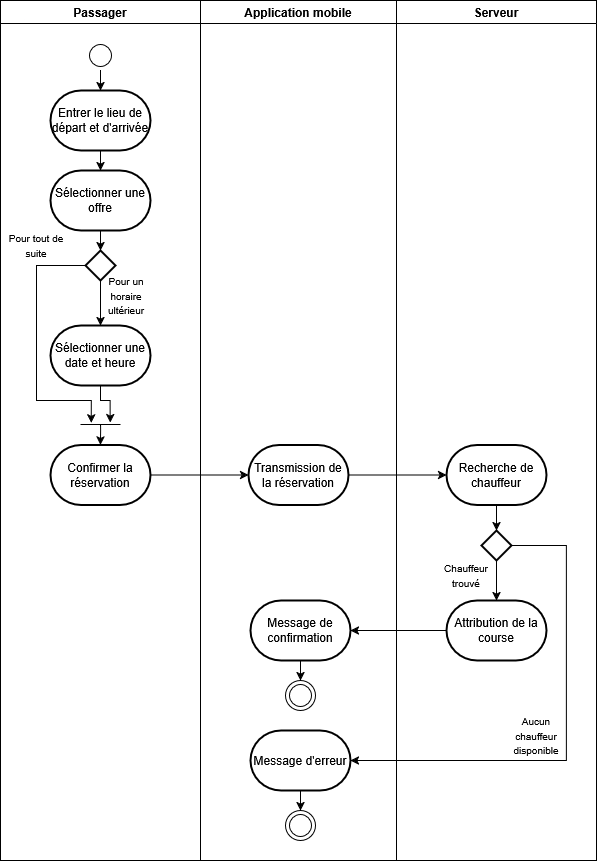

The diagram above was exported from draw.io. Its source (the exported page's mxGraphModel, read from the mxfile embedded in the PNG):
<mxGraphModel dx="2066" dy="1118" grid="1" gridSize="10" guides="1" tooltips="1" connect="1" arrows="1" fold="1" page="1" pageScale="1" pageWidth="827" pageHeight="1169" math="0" shadow="0">
  <root>
    <mxCell id="0" />
    <mxCell id="1" parent="0" />
    <mxCell id="rWDQmG-ZJM9KG-_MKNeV-1" value="Passager" style="swimlane;" parent="1" vertex="1">
      <mxGeometry x="114" y="200" width="200" height="860" as="geometry" />
    </mxCell>
    <mxCell id="rWDQmG-ZJM9KG-_MKNeV-10" value="" style="edgeStyle=orthogonalEdgeStyle;rounded=0;orthogonalLoop=1;jettySize=auto;html=1;" parent="rWDQmG-ZJM9KG-_MKNeV-1" source="rWDQmG-ZJM9KG-_MKNeV-5" target="rWDQmG-ZJM9KG-_MKNeV-7" edge="1">
      <mxGeometry relative="1" as="geometry" />
    </mxCell>
    <mxCell id="rWDQmG-ZJM9KG-_MKNeV-5" value="" style="ellipse;html=1;shape=startState;" parent="rWDQmG-ZJM9KG-_MKNeV-1" vertex="1">
      <mxGeometry x="85" y="40" width="30" height="30" as="geometry" />
    </mxCell>
    <mxCell id="rWDQmG-ZJM9KG-_MKNeV-7" value="Entrer le lieu de départ et d'arrivée" style="strokeWidth=2;html=1;shape=mxgraph.flowchart.terminator;whiteSpace=wrap;" parent="rWDQmG-ZJM9KG-_MKNeV-1" vertex="1">
      <mxGeometry x="50" y="90" width="100" height="60" as="geometry" />
    </mxCell>
    <mxCell id="rWDQmG-ZJM9KG-_MKNeV-31" value="" style="edgeStyle=orthogonalEdgeStyle;rounded=0;orthogonalLoop=1;jettySize=auto;html=1;entryX=0.5;entryY=0;entryDx=0;entryDy=0;entryPerimeter=0;" parent="rWDQmG-ZJM9KG-_MKNeV-1" source="rWDQmG-ZJM9KG-_MKNeV-7" target="rWDQmG-ZJM9KG-_MKNeV-8" edge="1">
      <mxGeometry relative="1" as="geometry">
        <mxPoint x="100" y="170" as="targetPoint" />
      </mxGeometry>
    </mxCell>
    <mxCell id="rWDQmG-ZJM9KG-_MKNeV-34" value="Confirmer la réservation" style="strokeWidth=2;html=1;shape=mxgraph.flowchart.terminator;whiteSpace=wrap;" parent="rWDQmG-ZJM9KG-_MKNeV-1" vertex="1">
      <mxGeometry x="50" y="444.5" width="100" height="60" as="geometry" />
    </mxCell>
    <mxCell id="rWDQmG-ZJM9KG-_MKNeV-57" value="" style="edgeStyle=orthogonalEdgeStyle;rounded=0;orthogonalLoop=1;jettySize=auto;html=1;entryX=0.5;entryY=0;entryDx=0;entryDy=0;entryPerimeter=0;" parent="rWDQmG-ZJM9KG-_MKNeV-1" source="rWDQmG-ZJM9KG-_MKNeV-8" target="kLruNLuhYDK1v-14BQuF-1" edge="1">
      <mxGeometry relative="1" as="geometry" />
    </mxCell>
    <mxCell id="rWDQmG-ZJM9KG-_MKNeV-8" value="Sélectionner une offre" style="strokeWidth=2;html=1;shape=mxgraph.flowchart.terminator;whiteSpace=wrap;" parent="rWDQmG-ZJM9KG-_MKNeV-1" vertex="1">
      <mxGeometry x="50" y="170" width="100" height="60" as="geometry" />
    </mxCell>
    <mxCell id="kLruNLuhYDK1v-14BQuF-3" value="" style="edgeStyle=orthogonalEdgeStyle;rounded=0;orthogonalLoop=1;jettySize=auto;html=1;" parent="rWDQmG-ZJM9KG-_MKNeV-1" source="kLruNLuhYDK1v-14BQuF-1" target="kLruNLuhYDK1v-14BQuF-2" edge="1">
      <mxGeometry relative="1" as="geometry" />
    </mxCell>
    <mxCell id="kLruNLuhYDK1v-14BQuF-6" style="edgeStyle=orthogonalEdgeStyle;rounded=0;orthogonalLoop=1;jettySize=auto;html=1;entryX=0.269;entryY=0.283;entryDx=0;entryDy=0;entryPerimeter=0;" parent="rWDQmG-ZJM9KG-_MKNeV-1" source="kLruNLuhYDK1v-14BQuF-1" target="kLruNLuhYDK1v-14BQuF-7" edge="1">
      <mxGeometry relative="1" as="geometry">
        <mxPoint x="36" y="410" as="targetPoint" />
        <Array as="points">
          <mxPoint x="36" y="265" />
          <mxPoint x="36" y="400" />
          <mxPoint x="91" y="400" />
        </Array>
      </mxGeometry>
    </mxCell>
    <mxCell id="kLruNLuhYDK1v-14BQuF-1" value="" style="strokeWidth=2;html=1;shape=mxgraph.flowchart.decision;whiteSpace=wrap;" parent="rWDQmG-ZJM9KG-_MKNeV-1" vertex="1">
      <mxGeometry x="85" y="250" width="30" height="30" as="geometry" />
    </mxCell>
    <mxCell id="kLruNLuhYDK1v-14BQuF-4" value="" style="edgeStyle=orthogonalEdgeStyle;rounded=0;orthogonalLoop=1;jettySize=auto;html=1;entryX=0.741;entryY=0.269;entryDx=0;entryDy=0;entryPerimeter=0;" parent="rWDQmG-ZJM9KG-_MKNeV-1" source="kLruNLuhYDK1v-14BQuF-2" target="kLruNLuhYDK1v-14BQuF-7" edge="1">
      <mxGeometry relative="1" as="geometry">
        <mxPoint x="100" y="410" as="targetPoint" />
        <Array as="points">
          <mxPoint x="100" y="400" />
          <mxPoint x="110" y="400" />
        </Array>
      </mxGeometry>
    </mxCell>
    <mxCell id="kLruNLuhYDK1v-14BQuF-2" value="Sélectionner une date et heure" style="strokeWidth=2;html=1;shape=mxgraph.flowchart.terminator;whiteSpace=wrap;" parent="rWDQmG-ZJM9KG-_MKNeV-1" vertex="1">
      <mxGeometry x="50" y="325" width="100" height="60" as="geometry" />
    </mxCell>
    <mxCell id="kLruNLuhYDK1v-14BQuF-5" value="&lt;font style=&quot;font-size: 10px;&quot;&gt;Pour un horaire ultérieur&lt;/font&gt;" style="text;html=1;align=center;verticalAlign=middle;whiteSpace=wrap;rounded=0;" parent="rWDQmG-ZJM9KG-_MKNeV-1" vertex="1">
      <mxGeometry x="96" y="280" width="60" height="30" as="geometry" />
    </mxCell>
    <mxCell id="kLruNLuhYDK1v-14BQuF-7" value="" style="line;strokeWidth=1;fillColor=none;align=left;verticalAlign=middle;spacingTop=-1;spacingLeft=3;spacingRight=3;rotatable=0;labelPosition=right;points=[];portConstraint=eastwest;strokeColor=inherit;" parent="rWDQmG-ZJM9KG-_MKNeV-1" vertex="1">
      <mxGeometry x="80" y="420" width="40" height="8" as="geometry" />
    </mxCell>
    <mxCell id="kLruNLuhYDK1v-14BQuF-8" style="edgeStyle=orthogonalEdgeStyle;rounded=0;orthogonalLoop=1;jettySize=auto;html=1;entryX=0.5;entryY=0;entryDx=0;entryDy=0;entryPerimeter=0;exitX=0.504;exitY=0.577;exitDx=0;exitDy=0;exitPerimeter=0;" parent="rWDQmG-ZJM9KG-_MKNeV-1" source="kLruNLuhYDK1v-14BQuF-7" target="rWDQmG-ZJM9KG-_MKNeV-34" edge="1">
      <mxGeometry relative="1" as="geometry">
        <Array as="points">
          <mxPoint x="100" y="430" />
          <mxPoint x="100" y="430" />
        </Array>
      </mxGeometry>
    </mxCell>
    <mxCell id="kLruNLuhYDK1v-14BQuF-9" value="&lt;font style=&quot;font-size: 10px;&quot;&gt;Pour tout de suite&lt;/font&gt;" style="text;html=1;align=center;verticalAlign=middle;whiteSpace=wrap;rounded=0;" parent="rWDQmG-ZJM9KG-_MKNeV-1" vertex="1">
      <mxGeometry x="6" y="230" width="60" height="30" as="geometry" />
    </mxCell>
    <mxCell id="rWDQmG-ZJM9KG-_MKNeV-2" value="Application mobile" style="swimlane;" parent="1" vertex="1">
      <mxGeometry x="314" y="200" width="196" height="860" as="geometry" />
    </mxCell>
    <mxCell id="rWDQmG-ZJM9KG-_MKNeV-4" value="" style="ellipse;html=1;shape=endState;" parent="rWDQmG-ZJM9KG-_MKNeV-2" vertex="1">
      <mxGeometry x="85" y="680" width="30" height="30" as="geometry" />
    </mxCell>
    <mxCell id="rWDQmG-ZJM9KG-_MKNeV-59" value="Transmission de la réservation" style="strokeWidth=2;html=1;shape=mxgraph.flowchart.terminator;whiteSpace=wrap;" parent="rWDQmG-ZJM9KG-_MKNeV-2" vertex="1">
      <mxGeometry x="48" y="444.5" width="100" height="60" as="geometry" />
    </mxCell>
    <mxCell id="kLruNLuhYDK1v-14BQuF-15" value="" style="edgeStyle=orthogonalEdgeStyle;rounded=0;orthogonalLoop=1;jettySize=auto;html=1;" parent="rWDQmG-ZJM9KG-_MKNeV-2" source="kLruNLuhYDK1v-14BQuF-13" target="rWDQmG-ZJM9KG-_MKNeV-4" edge="1">
      <mxGeometry relative="1" as="geometry" />
    </mxCell>
    <mxCell id="kLruNLuhYDK1v-14BQuF-13" value="Message de confirmation" style="strokeWidth=2;html=1;shape=mxgraph.flowchart.terminator;whiteSpace=wrap;" parent="rWDQmG-ZJM9KG-_MKNeV-2" vertex="1">
      <mxGeometry x="50" y="600" width="100" height="60" as="geometry" />
    </mxCell>
    <mxCell id="kLruNLuhYDK1v-14BQuF-18" value="" style="edgeStyle=orthogonalEdgeStyle;rounded=0;orthogonalLoop=1;jettySize=auto;html=1;" parent="rWDQmG-ZJM9KG-_MKNeV-2" source="kLruNLuhYDK1v-14BQuF-16" target="kLruNLuhYDK1v-14BQuF-17" edge="1">
      <mxGeometry relative="1" as="geometry" />
    </mxCell>
    <mxCell id="kLruNLuhYDK1v-14BQuF-16" value="Message d'erreur" style="strokeWidth=2;html=1;shape=mxgraph.flowchart.terminator;whiteSpace=wrap;" parent="rWDQmG-ZJM9KG-_MKNeV-2" vertex="1">
      <mxGeometry x="50" y="730" width="100" height="60" as="geometry" />
    </mxCell>
    <mxCell id="kLruNLuhYDK1v-14BQuF-17" value="" style="ellipse;html=1;shape=endState;" parent="rWDQmG-ZJM9KG-_MKNeV-2" vertex="1">
      <mxGeometry x="85" y="810" width="30" height="30" as="geometry" />
    </mxCell>
    <mxCell id="rWDQmG-ZJM9KG-_MKNeV-3" value="Serveur" style="swimlane;" parent="1" vertex="1">
      <mxGeometry x="510" y="200" width="200" height="860" as="geometry" />
    </mxCell>
    <mxCell id="rWDQmG-ZJM9KG-_MKNeV-64" value="" style="edgeStyle=orthogonalEdgeStyle;rounded=0;orthogonalLoop=1;jettySize=auto;html=1;" parent="rWDQmG-ZJM9KG-_MKNeV-3" source="rWDQmG-ZJM9KG-_MKNeV-61" target="rWDQmG-ZJM9KG-_MKNeV-63" edge="1">
      <mxGeometry relative="1" as="geometry" />
    </mxCell>
    <mxCell id="rWDQmG-ZJM9KG-_MKNeV-61" value="Recherche de chauffeur" style="strokeWidth=2;html=1;shape=mxgraph.flowchart.terminator;whiteSpace=wrap;" parent="rWDQmG-ZJM9KG-_MKNeV-3" vertex="1">
      <mxGeometry x="50" y="444.5" width="100" height="60" as="geometry" />
    </mxCell>
    <mxCell id="kLruNLuhYDK1v-14BQuF-11" value="" style="edgeStyle=orthogonalEdgeStyle;rounded=0;orthogonalLoop=1;jettySize=auto;html=1;" parent="rWDQmG-ZJM9KG-_MKNeV-3" source="rWDQmG-ZJM9KG-_MKNeV-63" target="kLruNLuhYDK1v-14BQuF-10" edge="1">
      <mxGeometry relative="1" as="geometry" />
    </mxCell>
    <mxCell id="rWDQmG-ZJM9KG-_MKNeV-63" value="" style="strokeWidth=2;html=1;shape=mxgraph.flowchart.decision;whiteSpace=wrap;" parent="rWDQmG-ZJM9KG-_MKNeV-3" vertex="1">
      <mxGeometry x="85" y="530" width="30" height="30" as="geometry" />
    </mxCell>
    <mxCell id="kLruNLuhYDK1v-14BQuF-10" value="Attribution de la course" style="strokeWidth=2;html=1;shape=mxgraph.flowchart.terminator;whiteSpace=wrap;" parent="rWDQmG-ZJM9KG-_MKNeV-3" vertex="1">
      <mxGeometry x="50" y="600" width="100" height="60" as="geometry" />
    </mxCell>
    <mxCell id="kLruNLuhYDK1v-14BQuF-12" value="&lt;font style=&quot;font-size: 10px;&quot;&gt;Chauffeur trouvé&lt;/font&gt;" style="text;html=1;align=center;verticalAlign=middle;whiteSpace=wrap;rounded=0;" parent="rWDQmG-ZJM9KG-_MKNeV-3" vertex="1">
      <mxGeometry x="40" y="560" width="60" height="30" as="geometry" />
    </mxCell>
    <mxCell id="kLruNLuhYDK1v-14BQuF-20" value="&lt;font style=&quot;font-size: 10px;&quot;&gt;Aucun chauffeur disponible&lt;/font&gt;" style="text;html=1;align=center;verticalAlign=middle;whiteSpace=wrap;rounded=0;" parent="rWDQmG-ZJM9KG-_MKNeV-3" vertex="1">
      <mxGeometry x="110" y="720" width="60" height="30" as="geometry" />
    </mxCell>
    <mxCell id="rWDQmG-ZJM9KG-_MKNeV-60" value="" style="edgeStyle=orthogonalEdgeStyle;rounded=0;orthogonalLoop=1;jettySize=auto;html=1;" parent="1" source="rWDQmG-ZJM9KG-_MKNeV-34" target="rWDQmG-ZJM9KG-_MKNeV-59" edge="1">
      <mxGeometry relative="1" as="geometry">
        <Array as="points">
          <mxPoint x="340" y="674" />
          <mxPoint x="340" y="674" />
        </Array>
      </mxGeometry>
    </mxCell>
    <mxCell id="rWDQmG-ZJM9KG-_MKNeV-62" value="" style="edgeStyle=orthogonalEdgeStyle;rounded=0;orthogonalLoop=1;jettySize=auto;html=1;" parent="1" source="rWDQmG-ZJM9KG-_MKNeV-59" target="rWDQmG-ZJM9KG-_MKNeV-61" edge="1">
      <mxGeometry relative="1" as="geometry" />
    </mxCell>
    <mxCell id="kLruNLuhYDK1v-14BQuF-14" value="" style="edgeStyle=orthogonalEdgeStyle;rounded=0;orthogonalLoop=1;jettySize=auto;html=1;" parent="1" source="kLruNLuhYDK1v-14BQuF-10" target="kLruNLuhYDK1v-14BQuF-13" edge="1">
      <mxGeometry relative="1" as="geometry" />
    </mxCell>
    <mxCell id="kLruNLuhYDK1v-14BQuF-19" style="edgeStyle=orthogonalEdgeStyle;rounded=0;orthogonalLoop=1;jettySize=auto;html=1;" parent="1" source="rWDQmG-ZJM9KG-_MKNeV-63" target="kLruNLuhYDK1v-14BQuF-16" edge="1">
      <mxGeometry relative="1" as="geometry">
        <Array as="points">
          <mxPoint x="680" y="745" />
          <mxPoint x="680" y="960" />
        </Array>
      </mxGeometry>
    </mxCell>
  </root>
</mxGraphModel>